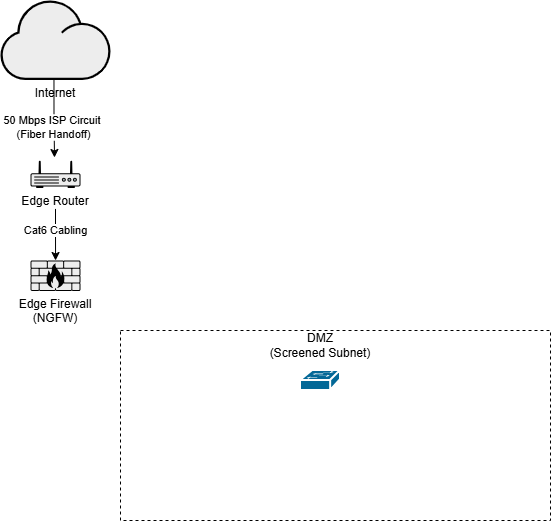

The diagram above was exported from draw.io. Its source (the exported page's mxGraphModel, read from the mxfile embedded in the PNG):
<mxGraphModel dx="1414" dy="749" grid="1" gridSize="10" guides="1" tooltips="1" connect="1" arrows="1" fold="1" page="1" pageScale="1" pageWidth="1700" pageHeight="1100" math="0" shadow="0">
  <root>
    <mxCell id="0" />
    <mxCell id="1" parent="0" />
    <mxCell id="RKecybG6pyBQ-YhnUoeW-8" parent="1" style="rounded=0;whiteSpace=wrap;html=1;dashed=1;" value="&lt;h3&gt;&lt;br&gt;&lt;/h3&gt;" vertex="1">
      <mxGeometry height="190" width="430" x="620" y="360" as="geometry" />
    </mxCell>
    <mxCell id="p72qgO2OVBRSTllvMObr-1" parent="1" style="shape=mxgraph.networks2.icon;aspect=fixed;fillColor=#EDEDED;strokeColor=#000000;gradientColor=#5B6163;network2IconShadow=1;network2bgFillColor=none;labelPosition=center;verticalLabelPosition=bottom;align=center;verticalAlign=top;network2Icon=mxgraph.networks2.cloud;network2IconYOffset=-0.08;network2IconW=1.0004;network2IconH=0.7222;labelPerimeter=1;" value="Internet" vertex="1">
      <mxGeometry height="79.42" width="110.02" x="500" y="30" as="geometry" />
    </mxCell>
    <mxCell id="RKecybG6pyBQ-YhnUoeW-1" parent="1" style="fillColorStyles=neutralFill;neutralFill=#9DA6A8;shape=mxgraph.networks2.icon;aspect=fixed;fillColor=#EDEDED;strokeColor=#000000;gradientColor=#5B6163;network2IconShadow=1;network2bgFillColor=none;labelPosition=center;verticalLabelPosition=bottom;align=center;verticalAlign=top;network2Icon=mxgraph.networks2.router;network2IconXOffset=0.0001;network2IconYOffset=-0.1142;network2IconW=1;network2IconH=0.5485;labelPerimeter=1;" value="Edge Router&#10;" vertex="1">
      <mxGeometry height="27.425" width="50" x="530.01" y="190" as="geometry" />
    </mxCell>
    <mxCell id="RKecybG6pyBQ-YhnUoeW-2" edge="1" parent="1" source="p72qgO2OVBRSTllvMObr-1" style="edgeStyle=orthogonalEdgeStyle;rounded=0;orthogonalLoop=1;jettySize=auto;html=1;exitX=0.486;exitY=1;exitDx=0;exitDy=0;exitPerimeter=0;entryX=0.48;entryY=-0.109;entryDx=0;entryDy=0;entryPerimeter=0;defaultLabelBackgroundColor=page;labelPadding=0 4;" target="RKecybG6pyBQ-YhnUoeW-1">
      <mxGeometry relative="1" as="geometry" />
    </mxCell>
    <mxCell id="RKecybG6pyBQ-YhnUoeW-3" connectable="0" parent="RKecybG6pyBQ-YhnUoeW-2" style="edgeLabel;html=1;align=center;verticalAlign=middle;resizable=0;points=[];inheritText=1;defaultLabelBackgroundColor=page;labelPadding=0 4;" value="50 Mbps ISP Circuit&amp;nbsp;&lt;div&gt;(Fiber Handoff)&lt;/div&gt;" vertex="1">
      <mxGeometry relative="1" x="0.2694" y="-1" as="geometry">
        <mxPoint y="-1" as="offset" />
      </mxGeometry>
    </mxCell>
    <mxCell id="RKecybG6pyBQ-YhnUoeW-4" parent="1" style="shape=mxgraph.networks2.icon;aspect=fixed;fillColor=#EDEDED;strokeColor=#000000;gradientColor=#5B6163;network2IconShadow=1;network2bgFillColor=none;labelPosition=center;verticalLabelPosition=bottom;align=center;verticalAlign=top;network2Icon=mxgraph.networks2.firewall;network2IconXOffset=0.0001;network2IconYOffset=0.0001;network2IconW=1;network2IconH=0.608;labelPerimeter=1;" value="Edge Firewall&#10;(NGFW)" vertex="1">
      <mxGeometry height="30.4" width="50" x="530" y="290" as="geometry" />
    </mxCell>
    <mxCell id="RKecybG6pyBQ-YhnUoeW-5" edge="1" parent="1" source="RKecybG6pyBQ-YhnUoeW-1" style="edgeStyle=orthogonalEdgeStyle;rounded=0;orthogonalLoop=1;jettySize=auto;html=1;entryX=0.501;entryY=0;entryDx=0;entryDy=0;entryPerimeter=0;defaultLabelBackgroundColor=page;labelPadding=0 4;" target="RKecybG6pyBQ-YhnUoeW-4">
      <mxGeometry relative="1" as="geometry" />
    </mxCell>
    <mxCell id="RKecybG6pyBQ-YhnUoeW-7" connectable="0" parent="RKecybG6pyBQ-YhnUoeW-5" style="edgeLabel;html=1;align=center;verticalAlign=middle;resizable=0;points=[];inheritText=1;defaultLabelBackgroundColor=page;labelPadding=0 4;" value="Cat6 Cabling" vertex="1">
      <mxGeometry relative="1" x="-0.1425" y="1" as="geometry">
        <mxPoint x="-1" y="-9" as="offset" />
      </mxGeometry>
    </mxCell>
    <mxCell id="RKecybG6pyBQ-YhnUoeW-9" parent="1" style="text;html=1;whiteSpace=wrap;strokeColor=none;fillColor=none;align=center;verticalAlign=middle;rounded=0;" value="DMZ&lt;div&gt;(Screened Subnet)&lt;/div&gt;" vertex="1">
      <mxGeometry height="30" width="140" x="750" y="360" as="geometry" />
    </mxCell>
    <mxCell id="RKecybG6pyBQ-YhnUoeW-10" parent="1" style="strokeColor=#ffffff;sketch=0;html=1;pointerEvents=1;dashed=0;fillColor=#036897;strokeWidth=2;verticalLabelPosition=bottom;verticalAlign=top;align=center;outlineConnect=0;shape=mxgraph.cisco.switches.workgroup_switch;labelPerimeter=1;" value="" vertex="1">
      <mxGeometry height="20" width="40" x="800" y="400" as="geometry" />
    </mxCell>
  </root>
</mxGraphModel>